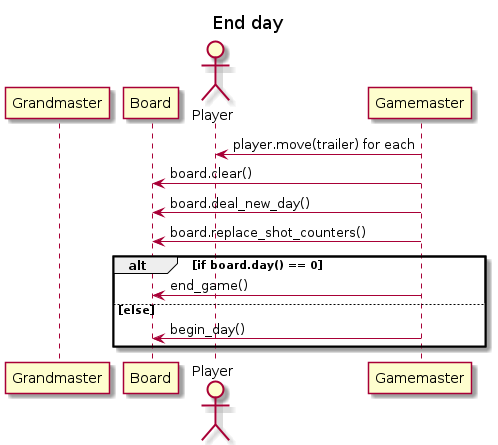

The diagram above was rendered by PlantUML. Its source (embedded in the PNG):
@startuml
title: End day

participant Grandmaster
participant Board
actor Player

Gamemaster -> Player: player.move(trailer) for each
Gamemaster -> Board: board.clear()
Gamemaster -> Board: board.deal_new_day()
Gamemaster -> Board: board.replace_shot_counters()
alt if board.day() == 0
  Gamemaster -> Board: end_game()

else else
  Gamemaster -> Board: begin_day()
end
@enduml